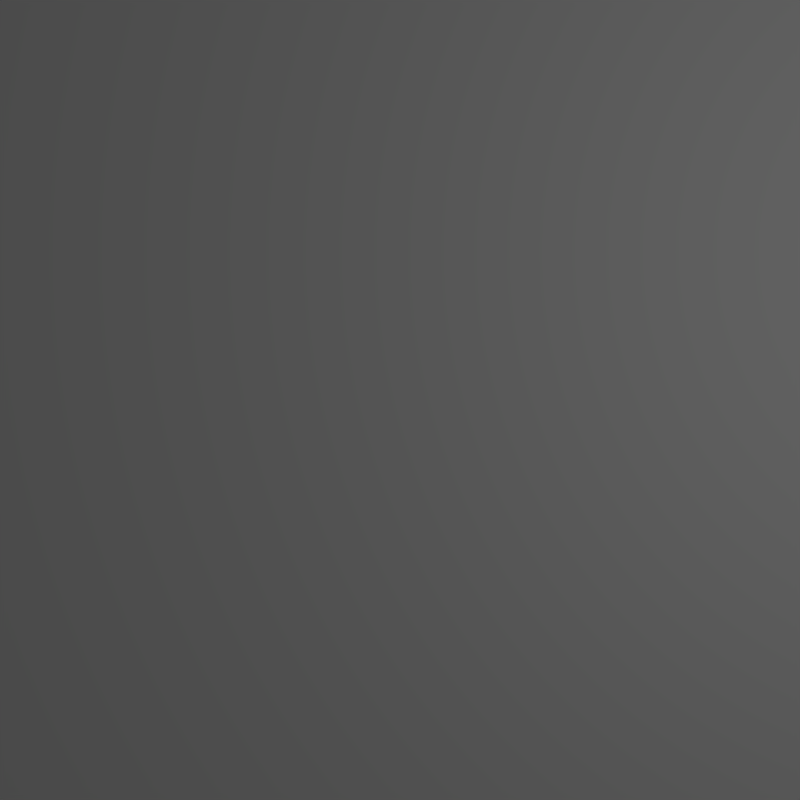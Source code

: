 # Source: render_object_manager_texture2.blend  (saved by Blender 2.76.0; exported with 4.5.12 LTS)
import bpy
from mathutils import Matrix  # noqa: F401  (used for matrix-valued properties, if any)

bpy.ops.wm.read_factory_settings(use_empty=True)
scene = bpy.context.scene
scene.name = 'Scene'

# ---- collections
col_collection_1 = bpy.data.collections.new('Collection 1'); scene.collection.children.link(col_collection_1)

# ---- materials (node trees are filled in below, after node groups)
mat_material = bpy.data.materials.new('Material')
mat_material.alpha_threshold = 0.0
mat_material.use_transparent_shadow = False
mat_material.diffuse_color = (1.0, 1.0, 1.0, 1.0)
mat_material.roughness = 0.5
mat_material.line_color = (0.0, 0.0, 0.0, 1.0)

# ---- material node trees

# ---- world
world_world = bpy.data.worlds.new('World'); scene.world = world_world
world_world.color = (0.05088, 0.05088, 0.05088)
world_world.use_sun_shadow = False
world_world.sun_shadow_jitter_overblur = 0.0
world_world.cycles.sampling_method = 'MANUAL'
world_world.cycles.sample_map_resolution = 256

# ---- cameras
cam_camera = bpy.data.cameras.new('Camera')
cam_camera.clip_end = 100.0
cam_camera.lens = 35.0
cam_camera.sensor_width = 32.0
cam_camera.sensor_height = 18.0
cam_camera.ortho_scale = 7.314
cam_camera.dof.focus_distance = 0.0
cam_camera.dof.aperture_fstop = 128.0

# ---- lights
light_lamp = bpy.data.lights.new('Lamp', 'POINT')
light_lamp.transmission_factor = 0.0
light_lamp.cutoff_distance = 30.0
light_lamp.energy = 100.0
light_lamp.shadow_buffer_clip_start = 1.001
light_lamp.shadow_soft_size = 0.1
light_lamp.shadow_maximum_resolution = 0.006
light_lamp.use_absolute_resolution = True
light_lamp.cycles.use_multiple_importance_sampling = False

# ---- meshes
me_plane = bpy.data.meshes.new('Plane')
me_plane.from_pydata([(-1.0, -1.0, 0.0), (1.0, -1.0, 0.0), (-1.0, 1.0, 0.0), (1.0, 1.0, 0.0)], [], [(0, 1, 3, 2)])
me_plane.materials.append(mat_material)
me_plane.use_remesh_preserve_volume = False
me_plane.use_remesh_preserve_attributes = False
me_plane.use_mirror_vertex_groups = False
me_plane.update()

# ---- objects
ob_plane = bpy.data.objects.new('Plane', me_plane)
ob_lamp = bpy.data.objects.new('Lamp', light_lamp)
ob_camera = bpy.data.objects.new('Camera', cam_camera)

# ---- transforms, parenting, visibility, modifiers, constraints
ob_plane.location = (0.0, 0.0, 0.0)
ob_plane.scale = (2.844, 2.844, 2.844)
ob_plane.lineart.crease_threshold = 0.0
ob_lamp.location = (4.076, 1.005, 5.904)
ob_lamp.rotation_euler = (0.6503, 0.05522, 1.866)
ob_lamp.lock_rotations_4d = False
ob_lamp.empty_display_type = 'ARROWS'
ob_lamp.color = (0.0, 0.0, 0.0, 0.0)
ob_lamp.lineart.crease_threshold = 0.0
ob_camera.location = (0.0, 0.0, 5.943)
ob_camera.lock_rotations_4d = False
ob_camera.empty_display_type = 'ARROWS'
ob_camera.color = (0.0, 0.0, 0.0, 0.0)
ob_camera.display_type = 'WIRE'
ob_camera.lineart.crease_threshold = 0.0

# ---- collection membership
col_collection_1.objects.link(ob_plane)
col_collection_1.objects.link(ob_lamp)
col_collection_1.objects.link(ob_camera)

# ---- scene / render settings (as saved in the file)
scene.camera = ob_camera
scene.frame_start = 1; scene.frame_end = 250; scene.frame_set(1)
scene.render.engine = 'BLENDER_EEVEE_NEXT'
scene.render.resolution_x = 512
scene.render.resolution_y = 512
scene.render.dither_intensity = 0.0
scene.cycles.use_denoising = False
scene.cycles.samples = 10
scene.cycles.sampling_pattern = 'TABULATED_SOBOL'
scene.cycles.light_sampling_threshold = 0.0
scene.cycles.use_adaptive_sampling = False
scene.cycles.use_light_tree = False
scene.cycles.blur_glossy = 0.0
scene.cycles.pixel_filter_type = 'GAUSSIAN'
scene.cycles.sample_clamp_indirect = 0.0
scene.view_settings.view_transform = 'Standard'
bpy.context.view_layer.update()
